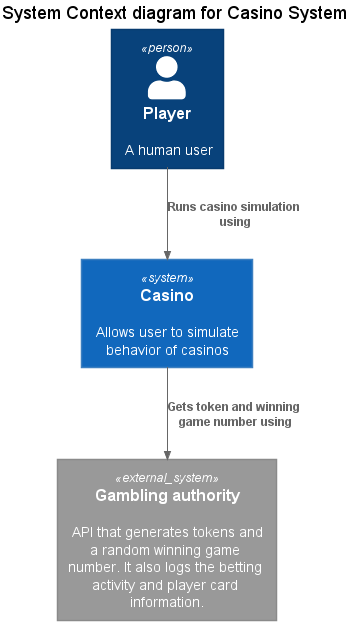

The diagram above was rendered by PlantUML. Its source (embedded in the PNG):
@startuml
!include https://raw.githubusercontent.com/plantuml-stdlib/C4-PlantUML/master/C4_Context.puml

title System Context diagram for Casino System

Person(player, "Player", "A human user")

System(casino, "Casino", "Allows user to simulate behavior of casinos")
System_Ext(gambling_authority, "Gambling authority", "API that generates tokens and a random winning game number. It also logs the betting activity and player card information.")

Rel(player, casino, "Runs casino simulation using")
Rel(casino, gambling_authority, "Gets token and winning game number using")
@enduml